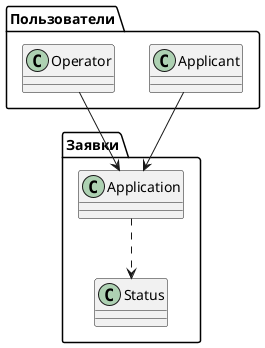

The diagram above was rendered by PlantUML. Its source (embedded in the PNG):
@startuml "package_dia_01"

package "Пользователи" {
  class Applicant
  class Operator
}

package "Заявки" {
  class Application
  class Status
  Application ..> Status
}

Applicant --> Application
Operator --> Application

@enduml